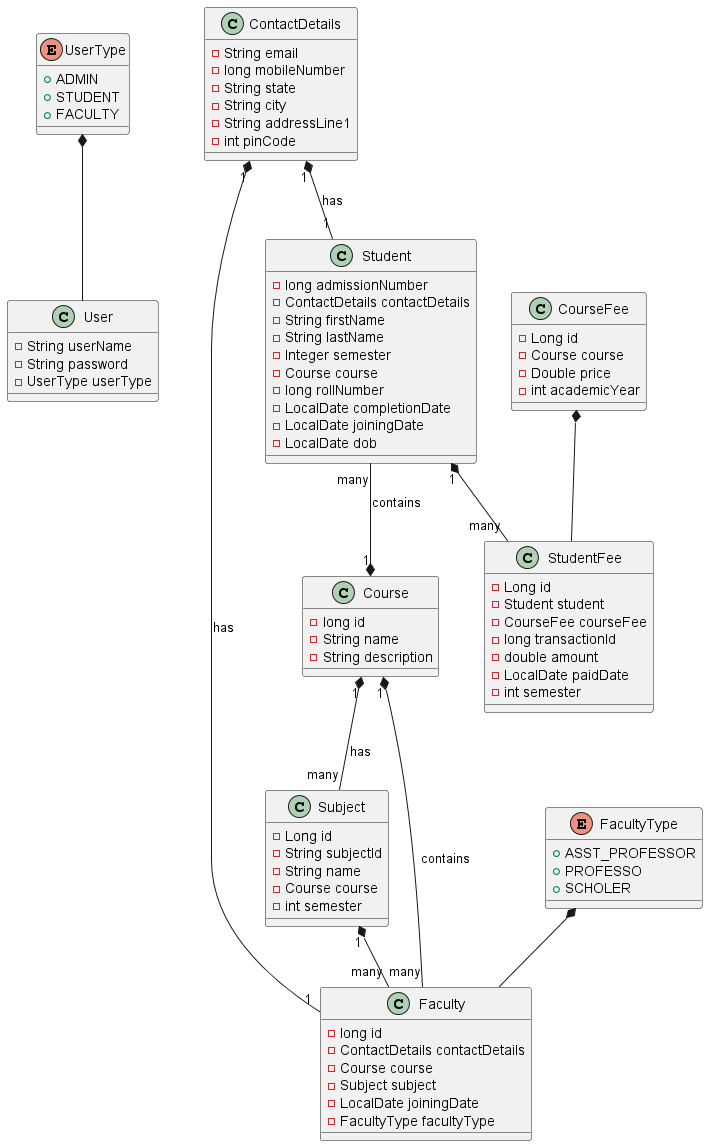

The diagram above was rendered by PlantUML. Its source (embedded in the PNG):
@startuml
UserType *-- User
Course "1" *-- "many" Subject : has

Course "1" *-- "many" Faculty : contains
Subject "1" *-- "many" Faculty
ContactDetails "1" *-- "1" Student : has
ContactDetails "1" *-- "1" Faculty : has
Student "1" *-- "many" StudentFee
Student "many" --* "1" Course  : contains
CourseFee *-- StudentFee

FacultyType *-- Faculty

class Course {
 - long id
 - String name
 - String description
}

class User {
 - String userName
 - String password
 - UserType userType
}

enum UserType {
 + ADMIN
 + STUDENT
 + FACULTY
}

class Student {
    - long admissionNumber
    - ContactDetails contactDetails
    - String firstName
    - String lastName
    - Integer semester
    - Course course
    - long rollNumber
    - LocalDate completionDate
    - LocalDate joiningDate
    - LocalDate dob
}

class ContactDetails {
    - String email
    - long mobileNumber
    - String state
    - String city
    - String addressLine1
    - int pinCode
}

class Faculty {
    - long id
    - ContactDetails contactDetails
    - Course course
    - Subject subject
    - LocalDate joiningDate
    - FacultyType facultyType
}

enum FacultyType {
    + ASST_PROFESSOR
    + PROFESSO
    + SCHOLER
}

class Subject {
    - Long id
    - String subjectId
    - String name
    - Course course
    - int semester
}

class CourseFee {
    - Long id
    - Course course
    - Double price
    - int academicYear
}

class StudentFee {
    - Long id
    - Student student
    - CourseFee courseFee
    - long transactionId
    - double amount
    - LocalDate paidDate
    - int semester
}
@enduml